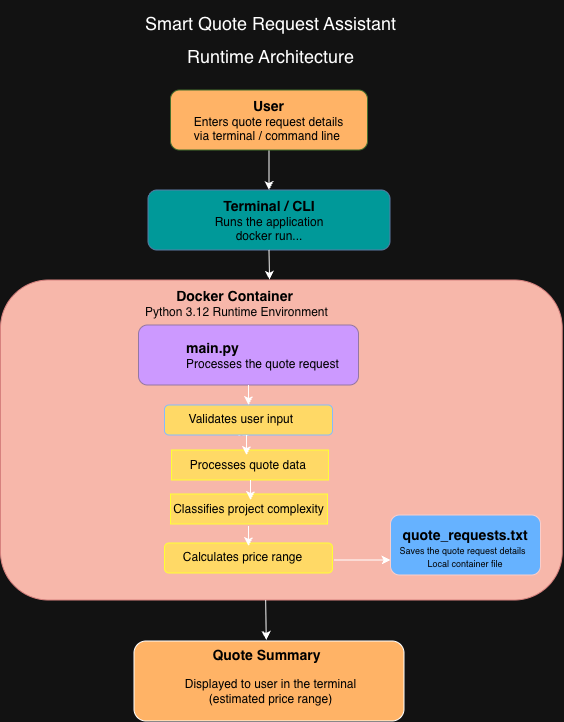

The diagram above was exported from draw.io. Its source (the exported page's mxGraphModel, read from the mxfile embedded in the PNG):
<mxGraphModel dx="1260" dy="756" grid="1" gridSize="10" guides="1" tooltips="1" connect="1" arrows="1" fold="1" page="1" pageScale="1" pageWidth="850" pageHeight="1100" math="0" shadow="0">
  <root>
    <mxCell id="0" />
    <mxCell id="1" parent="0" />
    <mxCell id="v710N7v1rHdZfrbNU7oy-3" edge="1" parent="1" source="FDfzGtIl5-CWLw81nhG--2" style="edgeStyle=orthogonalEdgeStyle;rounded=0;orthogonalLoop=1;jettySize=auto;html=1;exitX=0.5;exitY=1;exitDx=0;exitDy=0;entryX=0.5;entryY=0;entryDx=0;entryDy=0;" target="FDfzGtIl5-CWLw81nhG--3">
      <mxGeometry relative="1" as="geometry" />
    </mxCell>
    <mxCell id="FDfzGtIl5-CWLw81nhG--2" parent="1" style="rounded=1;whiteSpace=wrap;html=1;fillColor=light-dark(#F0C519,#FFB366);strokeColor=#82b366;gradientColor=none;" value="&lt;span style=&quot;color: light-dark(rgb(0, 0, 0), rgb(0, 0, 0));&quot;&gt;&lt;b&gt;&lt;font style=&quot;font-size: 14px;&quot;&gt;User&lt;/font&gt;&lt;/b&gt;&lt;/span&gt;&lt;div&gt;&lt;span style=&quot;color: light-dark(rgb(0, 0, 0), rgb(0, 0, 0));&quot;&gt;Enters quote request details&lt;/span&gt;&lt;/div&gt;&lt;div&gt;&lt;span style=&quot;color: light-dark(rgb(0, 0, 0), rgb(0, 0, 0));&quot;&gt;via terminal / command line&amp;nbsp;&lt;/span&gt;&lt;/div&gt;" vertex="1">
      <mxGeometry height="60" width="197" x="320" y="130" as="geometry" />
    </mxCell>
    <mxCell id="FDfzGtIl5-CWLw81nhG--3" parent="1" style="rounded=1;whiteSpace=wrap;html=1;fillColor=light-dark(#DAE8FC,#009999);gradientColor=none;strokeColor=#6c8ebf;" value="&lt;div&gt;&lt;br&gt;&lt;/div&gt;&lt;span style=&quot;color: light-dark(rgb(0, 0, 0), rgb(0, 0, 0));&quot;&gt;&lt;b&gt;&lt;font style=&quot;font-size: 14px;&quot;&gt;Terminal / CLI&lt;/font&gt;&lt;/b&gt;&lt;/span&gt;&lt;div&gt;&lt;span style=&quot;color: light-dark(rgb(0, 0, 0), rgb(0, 0, 0));&quot;&gt;Runs the application&lt;/span&gt;&lt;/div&gt;&lt;div&gt;&lt;span style=&quot;color: light-dark(rgb(0, 0, 0), rgb(0, 0, 0));&quot;&gt;docker run...&lt;/span&gt;&lt;/div&gt;&lt;div&gt;&lt;br&gt;&lt;/div&gt;" vertex="1">
      <mxGeometry height="60" width="242" x="297.5" y="230" as="geometry" />
    </mxCell>
    <mxCell id="FDfzGtIl5-CWLw81nhG--7" parent="1" style="rounded=1;whiteSpace=wrap;html=1;fillColor=light-dark(#F8CECC,#F7B7AA);strokeColor=#b85450;gradientColor=none;" value="&lt;div&gt;&lt;br&gt;&lt;/div&gt;" vertex="1">
      <mxGeometry height="320" width="561.75" x="150" y="320" as="geometry" />
    </mxCell>
    <mxCell id="FDfzGtIl5-CWLw81nhG--9" parent="1" style="rounded=1;whiteSpace=wrap;html=1;fillColor=light-dark(#E1D5E7,#CC99FF);strokeColor=#9673a6;" value="" vertex="1">
      <mxGeometry height="60" width="220" x="288" y="365" as="geometry" />
    </mxCell>
    <mxCell id="FDfzGtIl5-CWLw81nhG--10" parent="1" style="text;html=1;whiteSpace=wrap;strokeColor=none;fillColor=none;align=center;verticalAlign=middle;rounded=0;" value="&lt;b&gt;&lt;font style=&quot;font-size: 14px; color: light-dark(rgb(0, 0, 0), rgb(0, 0, 0));&quot;&gt;Docker Container&amp;nbsp;&lt;/font&gt;&lt;/b&gt;&lt;div&gt;&lt;span style=&quot;color: light-dark(rgb(0, 0, 0), rgb(5, 5, 5));&quot;&gt;Python 3.12 Runtime Environment&lt;/span&gt;&lt;/div&gt;&lt;div&gt;&lt;br&gt;&lt;/div&gt;" vertex="1">
      <mxGeometry height="30" width="197" x="288" y="335" as="geometry" />
    </mxCell>
    <mxCell id="FDfzGtIl5-CWLw81nhG--12" parent="1" style="text;html=1;whiteSpace=wrap;strokeColor=none;fillColor=none;align=left;verticalAlign=middle;rounded=0;" value="&lt;font style=&quot;font-size: 14px;&quot;&gt;&lt;b style=&quot;color: light-dark(rgb(0, 0, 0), rgb(0, 0, 0));&quot;&gt;main.py&lt;/b&gt;&lt;/font&gt;&lt;div&gt;&lt;span style=&quot;color: light-dark(rgb(0, 0, 0), rgb(0, 0, 0));&quot;&gt;Processes the quote request&amp;nbsp;&lt;/span&gt;&lt;/div&gt;" vertex="1">
      <mxGeometry height="30" width="177" x="334" y="380" as="geometry" />
    </mxCell>
    <mxCell id="FDfzGtIl5-CWLw81nhG--17" edge="1" parent="1" source="FDfzGtIl5-CWLw81nhG--13" style="edgeStyle=orthogonalEdgeStyle;rounded=0;orthogonalLoop=1;jettySize=auto;html=1;exitX=0.5;exitY=1;exitDx=0;exitDy=0;entryX=0.5;entryY=1;entryDx=0;entryDy=0;" target="FDfzGtIl5-CWLw81nhG--14">
      <mxGeometry relative="1" as="geometry" />
    </mxCell>
    <mxCell id="FDfzGtIl5-CWLw81nhG--13" parent="1" style="rounded=1;whiteSpace=wrap;html=1;fillColor=light-dark(#FFF2CC,#FFD966);strokeColor=light-dark(#D6B656,#82BCFF);" value="" vertex="1">
      <mxGeometry height="30" width="168" x="314" y="445" as="geometry" />
    </mxCell>
    <mxCell id="FDfzGtIl5-CWLw81nhG--14" parent="1" style="text;html=1;whiteSpace=wrap;strokeColor=none;fillColor=none;align=center;verticalAlign=middle;rounded=0;" value="&lt;span style=&quot;color: light-dark(rgb(0, 0, 0), rgb(0, 0, 0));&quot;&gt;Validates user input&amp;nbsp;&lt;/span&gt;" vertex="1">
      <mxGeometry height="15" width="157" x="314" y="452" as="geometry" />
    </mxCell>
    <mxCell id="FDfzGtIl5-CWLw81nhG--16" parent="1" style="text;html=1;whiteSpace=wrap;strokeColor=light-dark(#D6B656,#FFFF33);fillColor=light-dark(#FFF2CC,#FFD966);align=center;verticalAlign=middle;rounded=0;" value="&lt;span style=&quot;color: light-dark(rgb(0, 0, 0), rgb(0, 0, 0));&quot;&gt;Processes quote data&amp;nbsp;&lt;/span&gt;" vertex="1">
      <mxGeometry height="30" width="157" x="321" y="490" as="geometry" />
    </mxCell>
    <mxCell id="FDfzGtIl5-CWLw81nhG--19" parent="1" style="text;html=1;whiteSpace=wrap;strokeColor=light-dark(#D6B656,#FFFF33);fillColor=light-dark(#FFF2CC,#FFD966);align=center;verticalAlign=middle;rounded=0;" value="&lt;span style=&quot;color: light-dark(rgb(0, 0, 0), rgb(0, 0, 0));&quot;&gt;Classifies project complexity&lt;/span&gt;" vertex="1">
      <mxGeometry height="30" width="157" x="320" y="534" as="geometry" />
    </mxCell>
    <mxCell id="FDfzGtIl5-CWLw81nhG--20" parent="1" style="rounded=1;whiteSpace=wrap;html=1;fillColor=light-dark(#FFF2CC,#FFD966);strokeColor=light-dark(#D6B656,#FFFF33);" value="" vertex="1">
      <mxGeometry height="30" width="168" x="314" y="583" as="geometry" />
    </mxCell>
    <mxCell id="FDfzGtIl5-CWLw81nhG--21" parent="1" style="text;html=1;whiteSpace=wrap;strokeColor=none;fillColor=none;align=center;verticalAlign=middle;rounded=0;" value="&lt;span style=&quot;color: light-dark(rgb(0, 0, 0), rgb(0, 0, 0));&quot;&gt;Calculates price range&lt;/span&gt;" vertex="1">
      <mxGeometry height="30" width="157" x="314" y="582" as="geometry" />
    </mxCell>
    <mxCell id="FDfzGtIl5-CWLw81nhG--24" parent="1" style="rounded=1;whiteSpace=wrap;html=1;fillColor=light-dark(#F8CECC,#66B2FF);strokeColor=light-dark(#B85450,#F8CECC);" value="" vertex="1">
      <mxGeometry height="60" width="150" x="540" y="555" as="geometry" />
    </mxCell>
    <mxCell id="FDfzGtIl5-CWLw81nhG--25" parent="1" style="text;html=1;whiteSpace=wrap;strokeColor=none;fillColor=none;align=center;verticalAlign=middle;rounded=0;" value="&lt;font style=&quot;font-size: 14px;&quot;&gt;&lt;b style=&quot;color: light-dark(rgb(0, 0, 0), rgb(0, 0, 0));&quot;&gt;quote_requests.txt&lt;/b&gt;&lt;/font&gt;" vertex="1">
      <mxGeometry height="30" width="120" x="555" y="560" as="geometry" />
    </mxCell>
    <mxCell id="FDfzGtIl5-CWLw81nhG--27" parent="1" style="text;html=1;whiteSpace=wrap;strokeColor=none;fillColor=none;align=center;verticalAlign=middle;rounded=0;" value="&lt;font style=&quot;color: light-dark(rgb(0, 0, 0), rgb(0, 0, 0)); font-size: 9px;&quot;&gt;Saves the quote request details&amp;nbsp;&amp;nbsp;&lt;/font&gt;" vertex="1">
      <mxGeometry height="30" width="150" x="540" y="575" as="geometry" />
    </mxCell>
    <mxCell id="FDfzGtIl5-CWLw81nhG--31" parent="1" style="rounded=1;whiteSpace=wrap;html=1;fillColor=light-dark(#FFFFFF,#FFB366);" value="" vertex="1">
      <mxGeometry height="80" width="270" x="283.5" y="681" as="geometry" />
    </mxCell>
    <mxCell id="FDfzGtIl5-CWLw81nhG--32" parent="1" style="text;html=1;whiteSpace=wrap;strokeColor=none;fillColor=none;align=center;verticalAlign=middle;rounded=0;" value="&lt;font style=&quot;font-size: 14px;&quot;&gt;&lt;b style=&quot;color: light-dark(rgb(0, 0, 0), rgb(0, 0, 0));&quot;&gt;Quote Summary&lt;/b&gt;&lt;/font&gt;" vertex="1">
      <mxGeometry height="30" width="141" x="345.5" y="680" as="geometry" />
    </mxCell>
    <mxCell id="FDfzGtIl5-CWLw81nhG--33" parent="1" style="text;html=1;whiteSpace=wrap;strokeColor=none;fillColor=none;align=center;verticalAlign=middle;rounded=0;" value="&lt;span style=&quot;color: light-dark(rgb(0, 0, 0), rgb(0, 0, 0));&quot;&gt;Displayed to user in the terminal&lt;/span&gt;&lt;div&gt;&lt;span style=&quot;color: light-dark(rgb(0, 0, 0), rgb(0, 0, 0));&quot;&gt;(estimated price range)&lt;/span&gt;&lt;/div&gt;" vertex="1">
      <mxGeometry height="30" width="177" x="331.88" y="716" as="geometry" />
    </mxCell>
    <mxCell id="FDfzGtIl5-CWLw81nhG--34" parent="1" style="text;html=1;whiteSpace=wrap;strokeColor=none;fillColor=none;align=center;verticalAlign=middle;rounded=0;" value="&lt;font style=&quot;font-size: 18px;&quot;&gt;Smart Quote Request Assistant&lt;/font&gt;&lt;div&gt;&lt;br&gt;&lt;/div&gt;" vertex="1">
      <mxGeometry height="60" width="516.5" x="162.38" y="40" as="geometry" />
    </mxCell>
    <mxCell id="FDfzGtIl5-CWLw81nhG--35" parent="1" style="text;html=1;whiteSpace=wrap;strokeColor=none;fillColor=none;align=center;verticalAlign=middle;rounded=0;" value="&lt;font style=&quot;font-size: 18px;&quot;&gt;Runtime Architecture&lt;/font&gt;" vertex="1">
      <mxGeometry height="30" width="253.25" x="294" y="81" as="geometry" />
    </mxCell>
    <mxCell id="v710N7v1rHdZfrbNU7oy-4" edge="1" parent="1" source="FDfzGtIl5-CWLw81nhG--3" style="edgeStyle=orthogonalEdgeStyle;rounded=0;orthogonalLoop=1;jettySize=auto;html=1;exitX=0.5;exitY=1;exitDx=0;exitDy=0;entryX=0.479;entryY=-0.001;entryDx=0;entryDy=0;entryPerimeter=0;" target="FDfzGtIl5-CWLw81nhG--7">
      <mxGeometry relative="1" as="geometry" />
    </mxCell>
    <mxCell id="v710N7v1rHdZfrbNU7oy-18" edge="1" parent="1" source="FDfzGtIl5-CWLw81nhG--9" style="endArrow=classic;html=1;rounded=0;exitX=0.5;exitY=1;exitDx=0;exitDy=0;entryX=0.5;entryY=0;entryDx=0;entryDy=0;" target="FDfzGtIl5-CWLw81nhG--13" value="">
      <mxGeometry height="50" relative="1" width="50" as="geometry">
        <mxPoint x="450" y="520" as="sourcePoint" />
        <mxPoint x="500" y="470" as="targetPoint" />
      </mxGeometry>
    </mxCell>
    <mxCell id="v710N7v1rHdZfrbNU7oy-19" edge="1" parent="1" style="endArrow=classic;html=1;rounded=0;exitX=0.5;exitY=1;exitDx=0;exitDy=0;entryX=0.5;entryY=0;entryDx=0;entryDy=0;" value="">
      <mxGeometry height="50" relative="1" width="50" as="geometry">
        <mxPoint x="396" y="475" as="sourcePoint" />
        <mxPoint x="396" y="495" as="targetPoint" />
      </mxGeometry>
    </mxCell>
    <mxCell id="v710N7v1rHdZfrbNU7oy-22" edge="1" parent="1" style="endArrow=classic;html=1;rounded=0;exitX=0.5;exitY=1;exitDx=0;exitDy=0;entryX=0.5;entryY=0;entryDx=0;entryDy=0;" value="">
      <mxGeometry height="50" relative="1" width="50" as="geometry">
        <mxPoint x="400" y="520" as="sourcePoint" />
        <mxPoint x="400" y="540" as="targetPoint" />
      </mxGeometry>
    </mxCell>
    <mxCell id="v710N7v1rHdZfrbNU7oy-23" edge="1" parent="1" style="endArrow=classic;html=1;rounded=0;exitX=0.5;exitY=1;exitDx=0;exitDy=0;entryX=0.5;entryY=0;entryDx=0;entryDy=0;" value="">
      <mxGeometry height="50" relative="1" width="50" as="geometry">
        <mxPoint x="398" y="566" as="sourcePoint" />
        <mxPoint x="398" y="586" as="targetPoint" />
      </mxGeometry>
    </mxCell>
    <mxCell id="v710N7v1rHdZfrbNU7oy-24" edge="1" parent="1" style="endArrow=classic;html=1;rounded=0;entryX=0;entryY=0.75;entryDx=0;entryDy=0;" target="FDfzGtIl5-CWLw81nhG--24" value="">
      <mxGeometry height="50" relative="1" width="50" as="geometry">
        <mxPoint x="484" y="600" as="sourcePoint" />
        <mxPoint x="534" y="550" as="targetPoint" />
      </mxGeometry>
    </mxCell>
    <mxCell id="v710N7v1rHdZfrbNU7oy-26" edge="1" parent="1" source="FDfzGtIl5-CWLw81nhG--7" style="endArrow=classic;html=1;rounded=0;exitX=0.472;exitY=1;exitDx=0;exitDy=0;exitPerimeter=0;" target="FDfzGtIl5-CWLw81nhG--32" value="">
      <mxGeometry height="50" relative="1" width="50" as="geometry">
        <mxPoint x="361.5" y="690" as="sourcePoint" />
        <mxPoint x="411.5" y="640" as="targetPoint" />
      </mxGeometry>
    </mxCell>
    <mxCell id="v710N7v1rHdZfrbNU7oy-27" parent="1" style="text;html=1;whiteSpace=wrap;strokeColor=none;fillColor=none;align=center;verticalAlign=middle;rounded=0;" value="&lt;font style=&quot;font-size: 9px; color: light-dark(rgb(0, 0, 0), rgb(0, 0, 0));&quot;&gt;Local container file&lt;/font&gt;" vertex="1">
      <mxGeometry height="15" width="150" x="540" y="596" as="geometry" />
    </mxCell>
  </root>
</mxGraphModel>